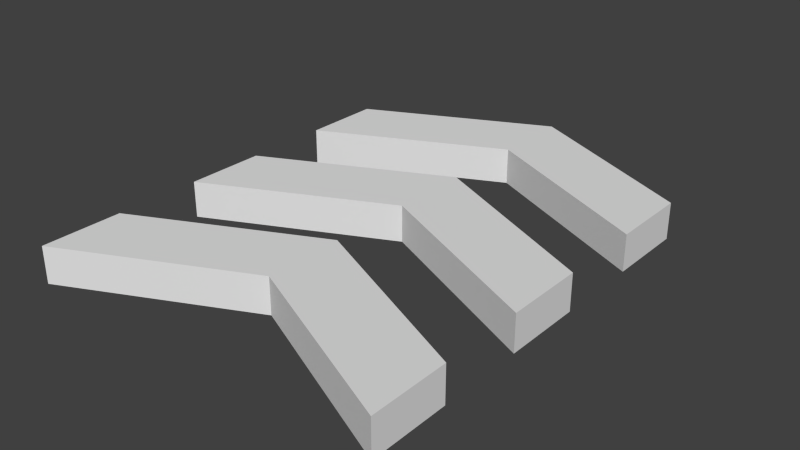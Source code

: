 # Source: speedBoost.blend  (saved by Blender 2.78.0; exported with 4.5.12 LTS)
import bpy
from mathutils import Matrix  # noqa: F401  (used for matrix-valued properties, if any)

bpy.ops.wm.read_factory_settings(use_empty=True)
scene = bpy.context.scene
scene.name = 'Scene'

# ---- collections
col_collection_1 = bpy.data.collections.new('Collection 1'); scene.collection.children.link(col_collection_1)

# ---- world
world_world = bpy.data.worlds.new('World'); scene.world = world_world
world_world.color = (0.05088, 0.05088, 0.05088)
world_world.use_sun_shadow = False
world_world.sun_shadow_jitter_overblur = 0.0
world_world.cycles.sampling_method = 'NONE'
world_world.cycles.sample_map_resolution = 256

# ---- meshes
me_cube_001 = bpy.data.meshes.new('Cube.001')
me_cube_001.from_pydata([(-1.0, -0.1, -0.5949), (-1.0, -0.1, -0.1573), (-1.0, 0.1, -0.5949), (-1.0, 0.1, -0.1573), (1.0, -0.1, -0.5949), (1.0, -0.1, -0.1573), (1.0, 0.1, -0.5949), (1.0, 0.1, -0.1573), (0.0, 0.1, 0.3128), (0.0, 0.1, -0.1248), (0.0, -0.1, 0.3128), (0.0, -0.1, -0.1248), (-1.0, -0.1, 0.3128), (-1.0, -0.1, 0.7504), (-1.0, 0.1, 0.3128), (-1.0, 0.1, 0.7504), (1.0, -0.1, 0.3128), (1.0, -0.1, 0.7504), (1.0, 0.1, 0.3128), (1.0, 0.1, 0.7504), (0.0, 0.1, 1.221), (0.0, 0.1, 0.783), (0.0, -0.1, 1.221), (0.0, -0.1, 0.783), (-1.0, -0.1, 1.221), (-1.0, -0.1, 1.658), (-1.0, 0.1, 1.221), (-1.0, 0.1, 1.658), (1.0, -0.1, 1.221), (1.0, -0.1, 1.658), (1.0, 0.1, 1.221), (1.0, 0.1, 1.658), (0.0, 0.1, 2.128), (0.0, 0.1, 1.691), (0.0, -0.1, 2.128), (0.0, -0.1, 1.691)], [], [(1, 3, 2, 0), (8, 7, 6, 9), (7, 5, 4, 6), (10, 1, 0, 11), (11, 9, 6, 4), (10, 8, 3, 1), (5, 7, 8, 10), (0, 2, 9, 11), (5, 10, 11, 4), (3, 8, 9, 2), (13, 15, 14, 12), (20, 19, 18, 21), (19, 17, 16, 18), (22, 13, 12, 23), (23, 21, 18, 16), (22, 20, 15, 13), (17, 19, 20, 22), (12, 14, 21, 23), (17, 22, 23, 16), (15, 20, 21, 14), (25, 27, 26, 24), (32, 31, 30, 33), (31, 29, 28, 30), (34, 25, 24, 35), (35, 33, 30, 28), (34, 32, 27, 25), (29, 31, 32, 34), (24, 26, 33, 35), (29, 34, 35, 28), (27, 32, 33, 26)])
me_cube_001.use_remesh_preserve_volume = False
me_cube_001.use_remesh_preserve_attributes = False
me_cube_001.use_mirror_vertex_groups = False
me_cube_001.update()

# ---- objects
ob_cube = bpy.data.objects.new('Cube', me_cube_001)

# ---- transforms, parenting, visibility, modifiers, constraints
ob_cube.location = (0.0, 0.0, 0.0)
ob_cube.rotation_euler = (-1.571, 0.0, 0.0)
ob_cube.lineart.crease_threshold = 0.0

# ---- collection membership
col_collection_1.objects.link(ob_cube)

# ---- scene / render settings (as saved in the file)
scene.frame_start = 1; scene.frame_end = 250; scene.frame_set(1)
scene.render.engine = 'BLENDER_EEVEE_NEXT'
scene.render.resolution_percentage = 50
scene.render.dither_intensity = 0.0
scene.cycles.use_denoising = False
scene.cycles.samples = 10
scene.cycles.sampling_pattern = 'TABULATED_SOBOL'
scene.cycles.light_sampling_threshold = 0.0
scene.cycles.use_adaptive_sampling = False
scene.cycles.use_light_tree = False
scene.cycles.blur_glossy = 0.0
scene.cycles.pixel_filter_type = 'GAUSSIAN'
scene.cycles.sample_clamp_indirect = 0.0
scene.view_settings.view_transform = 'Standard'
bpy.context.view_layer.update()

# ---- added for rendering (the .blend has no active camera and no usable light): camera, sun
cam_auto = bpy.data.cameras.new('AutoCamera')
cam_auto.lens = 50.0
cam_auto.sensor_width = 36.0
cam_auto.clip_end = 1000.0
ob_auto_camera = bpy.data.objects.new('AutoCamera', cam_auto)
scene.collection.objects.link(ob_auto_camera)
ob_auto_camera.location = (3.13162, -2.99123, 2.50529)
ob_auto_camera.rotation_euler = (1.09748, -7.21219e-08, 0.694738)
scene.camera = ob_auto_camera
light_auto_sun = bpy.data.lights.new('AutoSun', 'SUN')
light_auto_sun.energy = 3.0
light_auto_sun.angle = 0.0523599
ob_auto_sun = bpy.data.objects.new('AutoSun', light_auto_sun)
scene.collection.objects.link(ob_auto_sun)
ob_auto_sun.rotation_euler = (0.872665, 0.174533, 0.523599)
bpy.context.view_layer.update()
